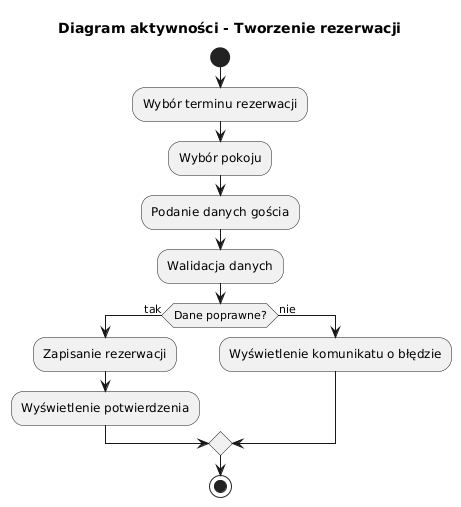

The diagram above was rendered by PlantUML. Its source (embedded in the PNG):
@startuml
title Diagram aktywności - Tworzenie rezerwacji

start
:Wybór terminu rezerwacji;
:Wybór pokoju;
:Podanie danych gościa;
:Walidacja danych;
if (Dane poprawne?) then (tak)
  :Zapisanie rezerwacji;
  :Wyświetlenie potwierdzenia;
else (nie)
  :Wyświetlenie komunikatu o błędzie;
endif
stop
@enduml